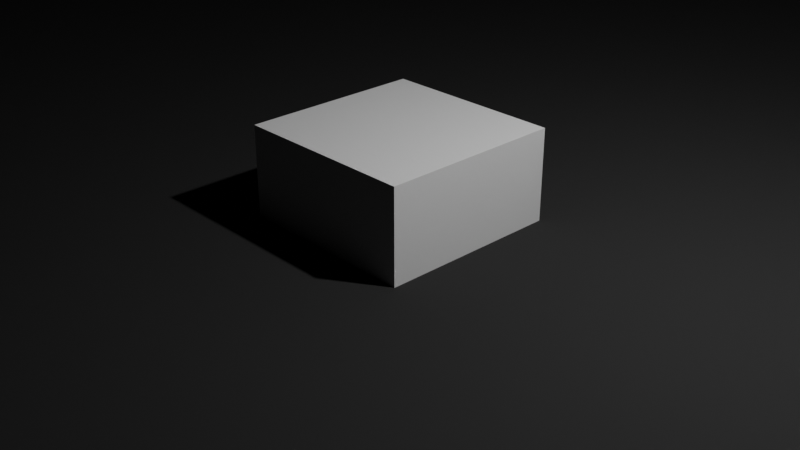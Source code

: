 # Source: arriere_fond.blend  (saved by Blender 2.93.21; exported with 4.5.12 LTS)
import bpy
from mathutils import Matrix  # noqa: F401  (used for matrix-valued properties, if any)

bpy.ops.wm.read_factory_settings(use_empty=True)
scene = bpy.context.scene
scene.name = 'Scene'

# ---- collections
col_collection = bpy.data.collections.new('Collection'); scene.collection.children.link(col_collection)

# ---- materials (node trees are filled in below, after node groups)
mat_material = bpy.data.materials.new('Material')
mat_material.alpha_threshold = 0.0
mat_material.use_transparent_shadow = False
mat_material.line_color = (0.0, 0.0, 0.0, 1.0)
mat_mat_riau = bpy.data.materials.new('Matériau')
mat_mat_riau.use_transparent_shadow = False
mat_mat_riau.diffuse_color = (0.03, 0.03, 0.03, 1.0)

# ---- material node trees
mat_material.use_nodes = True; mat_material.node_tree.nodes.clear()
_N = mat_material.node_tree.nodes; _L = mat_material.node_tree.links
n0 = _N.new('ShaderNodeOutputMaterial'); n0.name = 'Material Output'; n0.location = (300, 300)
n1 = _N.new('ShaderNodeBsdfPrincipled'); n1.name = 'Principled BSDF'; n1.location = (10, 300)
n1.distribution = 'GGX'
n1.subsurface_method = 'BURLEY'
n1.inputs[2].default_value = 0.4
n1.inputs[3].default_value = 1.45
n1.inputs[27].default_value = (0.0, 0.0, 0.0, 1.0)
n1.inputs[28].default_value = 1.0
_L.new(n1.outputs[0], n0.inputs[0])
n0.is_active_output = True

# ---- world
world_world = bpy.data.worlds.new('World'); scene.world = world_world
world_world.use_nodes = True; world_world.node_tree.nodes.clear()
_N = world_world.node_tree.nodes; _L = world_world.node_tree.links
n0 = _N.new('ShaderNodeOutputWorld'); n0.name = 'World Output'; n0.location = (300, 300)
n1 = _N.new('ShaderNodeBackground'); n1.name = 'Background'; n1.location = (10, 300)
n1.inputs[0].default_value = (0.05088, 0.05088, 0.05088, 1.0)
_L.new(n1.outputs[0], n0.inputs[0])
n0.is_active_output = True
world_world.color = (0.05088, 0.05088, 0.05088)
world_world.use_sun_shadow = False
world_world.sun_shadow_jitter_overblur = 0.0

# ---- cameras
cam_camera = bpy.data.cameras.new('Camera')
cam_camera.clip_end = 100.0
cam_camera.ortho_scale = 7.314

# ---- lights
light_light = bpy.data.lights.new('Light', 'POINT')
light_light.transmission_factor = 0.0
light_light.energy = 1000.0
light_light.shadow_soft_size = 0.1
light_light.shadow_maximum_resolution = 0.006
light_light.use_absolute_resolution = True

# ---- meshes
me_cube = bpy.data.meshes.new('Cube')
me_cube.from_pydata([(1.0, 1.0, 1.0), (1.0, 1.0, -1.0), (1.0, -1.0, 1.0), (1.0, -1.0, -1.0), (-1.0, 1.0, 1.0), (-1.0, 1.0, -1.0), (-1.0, -1.0, 1.0), (-1.0, -1.0, -1.0)], [], [(0, 4, 6, 2), (3, 2, 6, 7), (7, 6, 4, 5), (5, 1, 3, 7), (1, 0, 2, 3), (5, 4, 0, 1)])
_uv = me_cube.uv_layers.new(name='UVMap')
_uv.uv.foreach_set('vector', [0.625, 0.5, 0.875, 0.5, 0.875, 0.75, 0.625, 0.75, 0.375, 0.75, 0.625, 0.75, 0.625, 1.0, 0.375, 1.0, 0.375, 0.0, 0.625, 0.0, 0.625, 0.25, 0.375, 0.25, 0.125, 0.5, 0.375, 0.5, 0.375, 0.75, 0.125, 0.75, 0.375, 0.5, 0.625, 0.5, 0.625, 0.75, 0.375, 0.75, 0.375, 0.25, 0.625, 0.25, 0.625, 0.5, 0.375, 0.5])
me_cube.materials.append(mat_material)
me_cube.use_remesh_preserve_volume = False
me_cube.use_remesh_preserve_attributes = False
me_cube.use_mirror_vertex_groups = False
me_cube.update()
me_arriere_arriere = bpy.data.meshes.new('arriere_arriere')
me_arriere_arriere.from_pydata([(138.0, 6.0, 0.0), (138.0, 6.0, 6.0), (94.0, 6.0, 0.0), (94.0, 6.0, 6.0), (0.0, 46.0, 0.0), (0.0, 46.0, 6.0), (44.0, 46.0, 0.0), (44.0, 46.0, 6.0), (0.0, 6.0, 6.0), (0.0, 6.0, 0.0), (44.0, 6.0, 6.0), (44.0, 6.0, 0.0), (138.0, 46.0, 6.0), (138.0, 46.0, 0.0), (94.0, 46.0, 6.0), (94.0, 46.0, 0.0), (44.0, 0.0, 6.0), (94.0, 0.0, 6.0), (94.0, 52.0, 6.0), (44.0, 52.0, 6.0), (44.0, 52.0, 0.0), (94.0, 52.0, 0.0), (94.0, 0.0, 0.0), (44.0, 0.0, 0.0)], [], [(0, 1, 2), (2, 1, 3), (4, 5, 6), (6, 5, 7), (8, 5, 9), (9, 5, 4), (10, 8, 11), (11, 8, 9), (12, 1, 13), (13, 1, 0), (14, 12, 15), (15, 12, 13), (5, 8, 7), (7, 8, 10), (16, 17, 10), (10, 17, 3), (1, 12, 3), (3, 12, 14), (3, 14, 10), (10, 14, 18), (10, 18, 7), (7, 18, 19), (9, 4, 11), (11, 4, 6), (20, 21, 6), (6, 21, 15), (13, 0, 15), (15, 0, 2), (15, 2, 6), (6, 2, 22), (6, 22, 11), (11, 22, 23), (20, 6, 19), (19, 6, 7), (21, 20, 18), (18, 20, 19), (15, 21, 14), (14, 21, 18), (11, 23, 10), (10, 23, 16), (22, 2, 17), (17, 2, 3), (23, 22, 16), (16, 22, 17)])
me_arriere_arriere.materials.append(mat_mat_riau)
me_arriere_arriere.use_remesh_fix_poles = True
me_arriere_arriere.use_remesh_preserve_attributes = False
me_arriere_arriere.update()

# ---- objects
ob_cube = bpy.data.objects.new('Cube', me_cube)
ob_light = bpy.data.objects.new('Light', light_light)
ob_camera = bpy.data.objects.new('Camera', cam_camera)
ob_arriere_arriere = bpy.data.objects.new('arriere_arriere', me_arriere_arriere)

# ---- transforms, parenting, visibility, modifiers, constraints
ob_cube.location = (0.0, 0.0, 0.0)
ob_cube.lock_rotations_4d = False
ob_cube.empty_display_type = 'ARROWS'
ob_cube.lineart.crease_threshold = 0.0
ob_light.location = (4.076, 1.005, 5.904)
ob_light.rotation_euler = (0.6503, 0.05522, 1.866)
ob_light.lock_rotations_4d = False
ob_light.empty_display_type = 'ARROWS'
ob_light.color = (0.0, 0.0, 0.0, 0.0)
ob_light.lineart.crease_threshold = 0.0
ob_camera.location = (7.359, -6.926, 4.958)
ob_camera.rotation_euler = (1.109, 0.0, 0.8149)
ob_camera.lock_rotations_4d = False
ob_camera.empty_display_type = 'ARROWS'
ob_camera.color = (0.0, 0.0, 0.0, 0.0)
ob_camera.display_type = 'WIRE'
ob_camera.lineart.crease_threshold = 0.0
ob_arriere_arriere.location = (-64.9, -27.28, 0.0)

# ---- collection membership
col_collection.objects.link(ob_cube)
col_collection.objects.link(ob_light)
col_collection.objects.link(ob_camera)
col_collection.objects.link(ob_arriere_arriere)

# ---- scene / render settings (as saved in the file)
scene.camera = ob_camera
scene.frame_start = 1; scene.frame_end = 250; scene.frame_set(1)
scene.render.engine = 'BLENDER_EEVEE_NEXT'
scene.cycles.use_denoising = False
scene.cycles.samples = 128
scene.cycles.sampling_pattern = 'TABULATED_SOBOL'
scene.cycles.use_adaptive_sampling = False
scene.cycles.use_light_tree = False
scene.view_settings.view_transform = 'Filmic'
bpy.context.view_layer.update()
